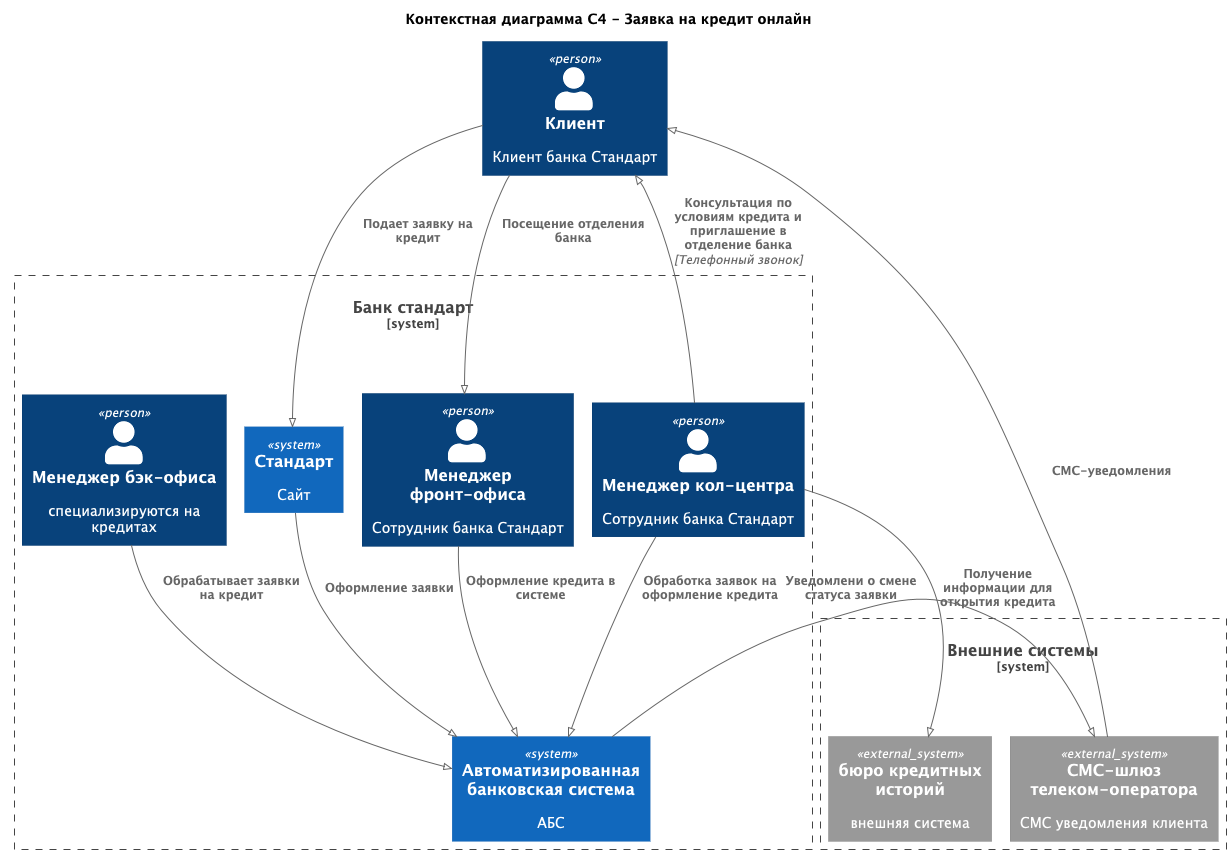

The diagram above was rendered by PlantUML. Its source (embedded in the PNG):
@startuml
title Контекстная диаграмма C4 - Заявка на кредит онлайн

top to bottom direction

!pragma layout smetana
!include https://raw.githubusercontent.com/plantuml-stdlib/C4-PlantUML/master/C4_Context.puml

Person(user, "Клиент", Клиент банка Стандарт)

System_Boundary(standart_bank, "Банк стандарт"){
    System(standart_site, "Стандарт", "Сайт")
    System(ABS, "Автоматизированная банковская система", "АБС")

    Person(call_center_manager, "Менеджер кол-центра", Сотрудник банка Стандарт)
    Person(front_manager, "Менеджер фронт-офиса", Сотрудник банка Стандарт)
    Person(credit_manager, "Менеджер бэк-офиса", "специализируются на кредитах")
}
System_Boundary(System_Ext, "Внешние системы"){
    System_Ext(buro_credit_history, "бюро кредитных историй", "внешняя система")
    System_Ext(sms_gateway, "СМС-шлюз телеком-оператора", "СМС уведомления клиента")
}


Rel(user, standart_site, "Подает заявку на кредит")
Rel(standart_site, ABS, "Оформление заявки")
Rel(call_center_manager, ABS, "Обработка заявок на оформление кредита")
Rel(call_center_manager, buro_credit_history, "Получение информации для открытия кредита")
Rel(call_center_manager, user, "Консультация по условиям кредита и приглашение в отделение банка", "Телефонный звонок")

Rel(credit_manager, ABS, "Обрабатывает заявки на кредит")

Rel(user, front_manager, "Посещение отделения банка")
Rel(front_manager, ABS, "Оформление кредита в системе")
Rel(ABS, sms_gateway, "Уведомлени о смене статуса заявки")
Rel(sms_gateway, user, "СМС-уведомления")

@enduml